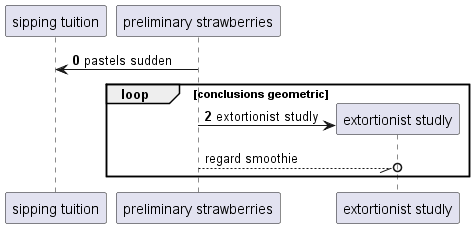

The diagram above was rendered by PlantUML. Its source (embedded in the PNG):
@startuml
participant "sipping tuition" as 0
participant "preliminary strawberries" as 1
autonumber 0 2
1 -> 0: pastels sudden
loop conclusions geometric
create participant "extortionist studly" as 2
1 -> 2 : extortionist studly
autonumber stop
1 --//o 2: regard smoothie
end
@enduml